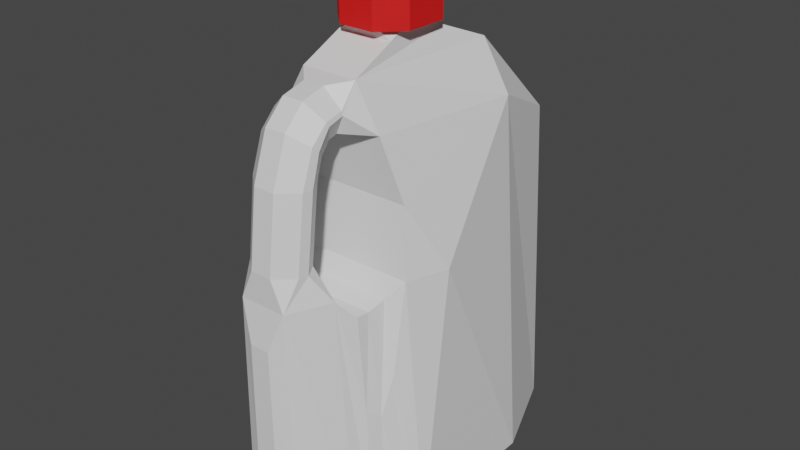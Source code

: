 # Source: MilkJugUV.blend  (saved by Blender 2.82.7; exported with 4.5.12 LTS)
import bpy
from mathutils import Matrix  # noqa: F401  (used for matrix-valued properties, if any)

bpy.ops.wm.read_factory_settings(use_empty=True)
scene = bpy.context.scene
scene.name = 'Scene'

# ---- collections
col_collection = bpy.data.collections.new('Collection'); scene.collection.children.link(col_collection)

# ---- materials (node trees are filled in below, after node groups)
mat_material_001 = bpy.data.materials.new('Material.001')
mat_material_001.use_transparent_shadow = False
mat_material_002 = bpy.data.materials.new('Material.002')
mat_material_002.use_transparent_shadow = False

# ---- material node trees
mat_material_001.use_nodes = True; mat_material_001.node_tree.nodes.clear()
_N = mat_material_001.node_tree.nodes; _L = mat_material_001.node_tree.links
n0 = _N.new('ShaderNodeOutputMaterial'); n0.name = 'Material Output'; n0.location = (300, 300)
n1 = _N.new('ShaderNodeBsdfPrincipled'); n1.name = 'Principled BSDF'; n1.location = (10, 300)
n1.distribution = 'GGX'
n1.subsurface_method = 'BURLEY'
n1.inputs[3].default_value = 1.45
n1.inputs[27].default_value = (0.0, 0.0, 0.0, 1.0)
n1.inputs[28].default_value = 1.0
_L.new(n1.outputs[0], n0.inputs[0])
n0.is_active_output = True
mat_material_002.use_nodes = True; mat_material_002.node_tree.nodes.clear()
_N = mat_material_002.node_tree.nodes; _L = mat_material_002.node_tree.links
n0 = _N.new('ShaderNodeOutputMaterial'); n0.name = 'Material Output'; n0.location = (300, 300)
n1 = _N.new('ShaderNodeBsdfPrincipled'); n1.name = 'Principled BSDF'; n1.location = (10, 300)
n1.distribution = 'GGX'
n1.subsurface_method = 'BURLEY'
n1.inputs[0].default_value = (0.8, 0.01026, 0.009551, 1.0)
n1.inputs[3].default_value = 1.45
n1.inputs[27].default_value = (0.0, 0.0, 0.0, 1.0)
n1.inputs[28].default_value = 1.0
_L.new(n1.outputs[0], n0.inputs[0])
n0.is_active_output = True

# ---- world
world_world = bpy.data.worlds.new('World'); scene.world = world_world
world_world.use_nodes = True; world_world.node_tree.nodes.clear()
_N = world_world.node_tree.nodes; _L = world_world.node_tree.links
n0 = _N.new('ShaderNodeOutputWorld'); n0.name = 'World Output'; n0.location = (300, 300)
n1 = _N.new('ShaderNodeBackground'); n1.name = 'Background'; n1.location = (10, 300)
n1.inputs[0].default_value = (0.05088, 0.05088, 0.05088, 1.0)
_L.new(n1.outputs[0], n0.inputs[0])
n0.is_active_output = True
world_world.color = (0.05088, 0.05088, 0.05088)
world_world.use_sun_shadow = False
world_world.sun_shadow_jitter_overblur = 0.0

# ---- meshes
me_cube_001 = bpy.data.meshes.new('Cube.001')
me_cube_001.from_pydata([(-1.0, -0.7729, -1.399), (-0.29, -0.3895, 1.1), (-0.2484, 1.947, -0.8966), (-0.2484, 1.947, -0.5278), (1.0, -0.7729, -1.399), (0.29, -0.3895, 1.1), (0.2484, 1.947, -0.8966), (0.2484, 1.947, -0.5278), (-1.0, 0.7037, -1.399), (-0.3189, 0.2565, 1.103), (1.0, 0.7037, -1.399), (0.3189, 0.2565, 1.103), (-0.5419, 1.553, 0.4963), (0.6873, 1.553, -1.354), (-0.6873, 1.553, -1.354), (0.5419, 1.553, 0.4963), (0.7405, 0.7037, 0.7229), (-0.7405, 0.7037, 0.7229), (0.9144, -0.8834, -1.399), (-0.9144, -0.8834, -1.399), (0.7737, -1.042, -1.386), (-0.7737, -1.042, -1.386), (0.7046, -1.167, -1.36), (-0.7046, -1.167, -1.36), (0.4612, -1.333, -0.03024), (0.6357, -1.333, -1.328), (-0.4612, -1.333, -0.03024), (-0.6357, -1.333, -1.328), (0.1015, -1.795, -0.2674), (0.1126, -1.795, -1.005), (-0.1015, -1.795, -0.2674), (-0.1126, -1.795, -1.005), (0.2441, -1.727, -0.04626), (0.2772, -1.727, -1.226), (-0.2441, -1.727, -0.04626), (-0.2772, -1.727, -1.226), (-0.4892, -0.7729, 0.7229), (0.4892, -0.7729, 0.7229), (0.2875, -1.573, 0.1204), (0.1097, -1.727, 0.1204), (-0.1097, -1.727, 0.1204), (-0.2875, -1.573, 0.1204), (0.221, -1.333, 0.1204), (0.3135, -1.481, 0.1204), (-0.3135, -1.481, 0.1204), (-0.221, -1.333, 0.1204), (0.221, -1.241, 0.5428), (0.3134, -1.39, 0.5428), (0.2878, -1.481, 0.5428), (0.1097, -1.635, 0.5428), (-0.1097, -1.635, 0.5428), (-0.2878, -1.481, 0.5428), (-0.3134, -1.39, 0.5428), (-0.221, -1.241, 0.5428), (0.221, -1.182, 0.6549), (0.3105, -1.3, 0.7149), (0.2895, -1.355, 0.7431), (0.1097, -1.474, 0.8037), (-0.1097, -1.474, 0.8037), (-0.2895, -1.355, 0.7431), (-0.3105, -1.3, 0.7149), (-0.221, -1.182, 0.6549), (0.221, -1.094, 0.7221), (0.305, -1.171, 0.8126), (0.2926, -1.19, 0.8349), (0.1097, -1.264, 0.9221), (-0.1097, -1.264, 0.9221), (-0.2926, -1.19, 0.8349), (-0.305, -1.171, 0.8126), (-0.221, -1.094, 0.7221), (0.3044, -1.007, 0.8381), (0.221, -0.9975, 0.7366), (0.1097, -1.017, 0.9583), (0.2932, -1.009, 0.8606), (-0.2932, -1.009, 0.8606), (-0.1097, -1.017, 0.9583), (-0.221, -0.9975, 0.7366), (-0.3044, -1.007, 0.8381), (-0.7717, -0.7729, 0.005576), (-0.6773, -0.6774, 0.3783), (-0.915, -0.3497, 0.005576), (0.7717, -0.7729, 0.005576), (0.915, -0.3497, 0.005576), (0.6773, -0.6774, 0.3783), (0.6214, -0.8834, -0.09668), (0.7587, -0.9241, -0.5029), (-0.7587, -0.9241, -0.5029), (-0.6214, -0.8834, -0.09668), (0.5807, -1.042, -0.135), (0.7144, -1.042, -0.7225), (-0.7144, -1.042, -0.7225), (-0.5807, -1.042, -0.135), (0.6512, -1.167, -0.6747), (0.5624, -1.167, -0.135), (-0.5624, -1.167, -0.135), (-0.6512, -1.167, -0.6747), (0.4525, 0.7037, 1.0), (0.291, -0.8367, 0.9808), (-0.291, -0.8367, 0.9808), (-0.4525, 0.7037, 1.0), (-0.2099, 0.3641, 1.151), (-0.4217, 0.1426, 1.15), (-0.4036, -0.2833, 1.148), (-0.1786, -0.4985, 1.147), (0.1786, -0.4985, 1.147), (0.4036, -0.2833, 1.148), (0.4217, 0.1426, 1.15), (0.2099, 0.3641, 1.151), (0.1639, 0.2563, 1.151), (0.312, 0.1014, 1.15), (0.3189, 0.2565, 1.103), (0.2969, -0.2348, 1.149), (0.135, -0.3897, 1.148), (0.29, -0.3895, 1.1), (-0.135, -0.3897, 1.148), (-0.2969, -0.2348, 1.149), (-0.29, -0.3895, 1.1), (-0.312, 0.1014, 1.15), (-0.1639, 0.2563, 1.151), (-0.3189, 0.2565, 1.103), (1.619e-07, -0.067, 1.368), (-0.1786, -0.4995, 1.366), (-0.4036, -0.2843, 1.367), (-0.4217, 0.1416, 1.369), (-0.2099, 0.3631, 1.37), (0.2099, 0.3631, 1.37), (0.4217, 0.1416, 1.369), (0.4036, -0.2843, 1.367), (0.1786, -0.4995, 1.366)], [], [(42, 45, 53, 46), (16, 96, 97, 37), (8, 10, 4, 0), (15, 12, 99, 96), (14, 13, 10, 8), (15, 96, 16), (36, 98, 99, 17), (2, 6, 13, 14), (7, 3, 12, 15), (17, 99, 12), (8, 17, 12, 14), (6, 7, 15, 13), (83, 37, 36, 79), (13, 15, 16, 10), (16, 37, 83), (2, 3, 7, 6), (14, 12, 3, 2), (20, 89, 92, 22), (10, 16, 82, 4), (79, 36, 17), (0, 80, 17, 8), (4, 18, 19, 0), (21, 20, 22, 23), (84, 87, 91, 88), (19, 18, 20, 21), (86, 19, 21, 90), (90, 21, 23, 95), (22, 92, 24, 25), (88, 91, 94, 93), (26, 27, 35, 34), (92, 93, 24), (23, 22, 25, 27), (93, 94, 26, 24), (29, 28, 30, 31), (25, 24, 32, 33), (27, 25, 33, 35), (44, 41, 51, 52), (28, 29, 33, 32), (30, 28, 32, 34), (31, 30, 34, 35), (29, 31, 35, 33), (48, 47, 55, 56), (4, 85, 18), (78, 87, 84, 81), (18, 85, 89, 20), (40, 39, 49, 50), (32, 24, 43, 38), (50, 49, 57, 58), (26, 34, 41, 44), (34, 32, 39, 40), (24, 26, 45, 42), (60, 59, 67, 68), (56, 55, 63, 64), (52, 51, 59, 60), (46, 53, 61, 54), (62, 69, 76, 71), (54, 61, 69, 62), (58, 57, 65, 66), (64, 63, 70, 73), (98, 75, 72, 97), (66, 65, 72, 75), (97, 73, 70, 37), (68, 67, 74, 77), (36, 77, 74, 98), (37, 71, 76, 36), (38, 39, 32), (40, 41, 34), (42, 43, 24), (44, 45, 26), (70, 71, 37), (72, 73, 97), (74, 75, 98), (76, 77, 36), (40, 50, 51, 41), (53, 45, 44, 52), (38, 48, 49, 39), (42, 46, 47, 43), (52, 60, 61, 53), (55, 47, 46, 54), (50, 58, 59, 51), (48, 56, 57, 49), (56, 64, 65, 57), (67, 59, 58, 66), (54, 62, 63, 55), (60, 68, 69, 61), (62, 71, 70, 63), (72, 65, 64, 73), (68, 77, 76, 69), (66, 75, 74, 67), (38, 43, 47, 48), (0, 78, 79, 80), (81, 4, 82, 83), (95, 23, 27, 26), (81, 84, 85, 4), (0, 86, 87, 78), (91, 87, 86, 90), (84, 88, 89, 85), (90, 95, 94, 91), (92, 89, 88, 93), (0, 19, 86), (16, 83, 82), (80, 79, 17), (81, 83, 79, 78), (94, 95, 26), (11, 5, 97, 96), (5, 1, 98, 97), (1, 9, 99, 98), (9, 11, 96, 99), (115, 114, 103, 102), (115, 117, 9), (120, 125, 124), (120, 128, 127), (101, 102, 122, 123), (109, 111, 5), (118, 108, 11), (112, 114, 1), (108, 109, 110), (111, 112, 113), (114, 115, 116), (117, 118, 119), (108, 118, 100, 107), (120, 122, 121), (120, 123, 122), (117, 115, 102, 101), (120, 126, 125), (107, 100, 124, 125), (103, 104, 128, 121), (103, 121, 122, 102), (124, 100, 101, 123), (107, 125, 126, 106), (128, 104, 105, 127), (105, 106, 126, 127), (120, 124, 123), (109, 108, 107, 106), (114, 112, 104, 103), (111, 109, 106, 105), (120, 121, 128), (118, 117, 101, 100), (120, 127, 126), (112, 111, 105, 104), (119, 9, 117), (9, 1, 115), (1, 116, 115), (113, 5, 111), (5, 11, 109), (11, 110, 109), (110, 11, 108), (11, 9, 118), (9, 119, 118), (116, 1, 114), (1, 5, 112), (5, 113, 112)])
me_cube_001.polygons.foreach_set('material_index', [0, 0, 0, 0, 0, 0, 0, 0, 0, 0, 0, 0, 0, 0, 0, 0, 0, 0, 0, 0, 0, 0, 0, 0, 0, 0, 0, 0, 0, 0, 0, 0, 0, 0, 0, 0, 0, 0, 0, 0, 0, 0, 0, 0, 0, 0, 0, 0, 0, 0, 0, 0, 0, 0, 0, 0, 0, 0, 0, 0, 0, 0, 0, 0, 0, 0, 0, 0, 0, 0, 0, 0, 0, 0, 0, 0, 0, 0, 0, 0, 0, 0, 0, 0, 0, 0, 0, 0, 0, 0, 0, 0, 0, 0, 0, 0, 0, 0, 0, 0, 0, 0, 0, 0, 0, 0, 0, 0, 1, 0, 1, 1, 1, 0, 0, 0, 0, 0, 0, 0, 1, 1, 1, 1, 1, 1, 1, 1, 1, 1, 1, 1, 1, 1, 1, 1, 1, 1, 1, 1, 0, 0, 0, 0, 0, 0, 0, 0, 0, 0, 0, 0])
_uv = me_cube_001.uv_layers.new(name='UVMap')
_uv.uv.foreach_set('vector', [0.7755, 0.8121, 0.7755, 0.8121, 0.7844, 0.8841, 0.7844, 0.8841, 0.2594, 0.909, 0.2594, 0.9562, 0.1114, 0.9529, 0.1175, 0.909, 0.04632, 0.3056, 0.2769, 0.3056, 0.2769, 0.4759, 0.04632, 0.4759, 0.3363, 0.4195, 0.4404, 0.4195, 0.4319, 0.5053, 0.3449, 0.5053, 0.08236, 0.2077, 0.2408, 0.2077, 0.2769, 0.3056, 0.04632, 0.3056, 0.341, 0.8703, 0.2594, 0.9562, 0.2594, 0.909, 0.655, 0.9082, 0.6612, 0.9521, 0.5132, 0.9554, 0.5132, 0.9082, 0.4122, 0.182, 0.3645, 0.182, 0.3224, 0.1041, 0.4544, 0.1041, 0.3645, 0.2449, 0.4122, 0.2449, 0.4404, 0.4195, 0.3363, 0.4195, 0.5132, 0.9082, 0.5132, 0.9554, 0.4315, 0.8695, 0.5132, 0.5464, 0.5132, 0.9082, 0.4315, 0.8695, 0.4315, 0.5542, 0.3788, 0.6329, 0.3788, 0.6958, 0.341, 0.8703, 0.341, 0.555, 0.8386, 0.8561, 0.8294, 0.9148, 0.8294, 0.9148, 0.8386, 0.8561, 0.341, 0.555, 0.341, 0.8703, 0.2594, 0.909, 0.2594, 0.5472, 0.2594, 0.909, 0.1175, 0.909, 0.1267, 0.8502, 0.4122, 0.182, 0.4122, 0.2449, 0.3645, 0.2449, 0.3645, 0.182, 0.4315, 0.5542, 0.4315, 0.8695, 0.3937, 0.695, 0.3937, 0.6321, 0.09165, 0.5494, 0.09165, 0.6626, 0.07967, 0.6707, 0.07967, 0.554, 0.2594, 0.5472, 0.2594, 0.909, 0.1582, 0.7867, 0.1175, 0.5472, 0.6459, 0.8494, 0.655, 0.9082, 0.5132, 0.9082, 0.655, 0.5464, 0.6144, 0.7859, 0.5132, 0.9082, 0.5132, 0.5464, 0.2769, 0.4759, 0.267, 0.4886, 0.05619, 0.4886, 0.04632, 0.4759, 0.8288, 0.5877, 0.9527, 0.5877, 0.9471, 0.5915, 0.8343, 0.5915, 0.8188, 0.7751, 0.8188, 0.7751, 0.8035, 0.7686, 0.8035, 0.7686, 0.8175, 0.5858, 0.9639, 0.5858, 0.9527, 0.5877, 0.8288, 0.5877, 0.6696, 0.6992, 0.6656, 0.5464, 0.6809, 0.5486, 0.6809, 0.6618, 0.6809, 0.6618, 0.6809, 0.5486, 0.6929, 0.5532, 0.6929, 0.6699, 0.07967, 0.554, 0.07967, 0.6707, 0.06368, 0.7806, 0.06368, 0.5593, 0.8035, 0.7686, 0.8035, 0.7686, 0.7915, 0.7686, 0.7915, 0.7686, 0.7089, 0.7798, 0.7089, 0.5585, 0.7467, 0.5759, 0.7467, 0.7771, 0.07967, 0.6707, 0.07967, 0.7627, 0.06368, 0.7806, 0.8343, 0.5915, 0.9471, 0.5915, 0.9416, 0.5959, 0.8398, 0.5959, 0.7915, 0.7686, 0.7915, 0.7686, 0.7755, 0.7865, 0.7755, 0.7865, 0.8998, 0.6418, 0.8989, 0.7466, 0.8826, 0.7466, 0.8817, 0.6418, 0.06368, 0.5593, 0.06368, 0.7806, 0.02585, 0.7779, 0.02585, 0.5767, 0.8398, 0.5959, 0.9416, 0.5959, 0.9129, 0.6104, 0.8685, 0.6104, 0.7231, 0.8055, 0.7319, 0.8055, 0.723, 0.8775, 0.7143, 0.8775, 0.01929, 0.7402, 0.01929, 0.6144, 0.02585, 0.5767, 0.02585, 0.7779, 0.8826, 0.7466, 0.8989, 0.7466, 0.9103, 0.778, 0.8712, 0.778, 0.7533, 0.6136, 0.7533, 0.7394, 0.7467, 0.7771, 0.7467, 0.5759, 0.8998, 0.6418, 0.8817, 0.6418, 0.8685, 0.6104, 0.9129, 0.6104, 0.04952, 0.8783, 0.05822, 0.8783, 0.06691, 0.9076, 0.0616, 0.9124, 0.1175, 0.5472, 0.103, 0.7, 0.1069, 0.5472, 0.8294, 0.7926, 0.8188, 0.7751, 0.8188, 0.7751, 0.8294, 0.7926, 0.1069, 0.5472, 0.103, 0.7, 0.09165, 0.6626, 0.09165, 0.5494, 0.882, 0.8017, 0.8995, 0.8017, 0.8995, 0.8617, 0.882, 0.8617, 0.02585, 0.7779, 0.06368, 0.7806, 0.04945, 0.8063, 0.04061, 0.8063, 0.882, 0.8617, 0.8995, 0.8617, 0.8995, 0.8988, 0.882, 0.8988, 0.7089, 0.7798, 0.7467, 0.7771, 0.7319, 0.8055, 0.7231, 0.8055, 0.8712, 0.778, 0.9103, 0.778, 0.8995, 0.8017, 0.882, 0.8017, 0.7755, 0.7865, 0.7755, 0.7865, 0.7755, 0.8121, 0.7755, 0.8121, 0.7056, 0.9068, 0.711, 0.9116, 0.6951, 0.9273, 0.6933, 0.9235, 0.0616, 0.9124, 0.06691, 0.9076, 0.07927, 0.9243, 0.07745, 0.9281, 0.7143, 0.8775, 0.723, 0.8775, 0.711, 0.9116, 0.7056, 0.9068, 0.7844, 0.8841, 0.7844, 0.8841, 0.7901, 0.9033, 0.7901, 0.9033, 0.7985, 0.9147, 0.7985, 0.9147, 0.8078, 0.9172, 0.8078, 0.9172, 0.7901, 0.9033, 0.7901, 0.9033, 0.7985, 0.9147, 0.7985, 0.9147, 0.882, 0.8988, 0.8995, 0.8988, 0.8995, 0.9156, 0.882, 0.9156, 0.07745, 0.9281, 0.07927, 0.9243, 0.09506, 0.9286, 0.09487, 0.9325, 0.8674, 0.9239, 0.882, 0.9207, 0.8995, 0.9207, 0.914, 0.9239, 0.882, 0.9156, 0.8995, 0.9156, 0.8995, 0.9207, 0.882, 0.9207, 0.1114, 0.9529, 0.09487, 0.9325, 0.09506, 0.9286, 0.1175, 0.909, 0.6933, 0.9235, 0.6951, 0.9273, 0.6777, 0.9316, 0.6775, 0.9278, 0.655, 0.9082, 0.6775, 0.9278, 0.6777, 0.9316, 0.6612, 0.9521, 0.8294, 0.9148, 0.8078, 0.9172, 0.8078, 0.9172, 0.8294, 0.9148, 0.04061, 0.8063, 0.02585, 0.8063, 0.02585, 0.7779, 0.7467, 0.8055, 0.7319, 0.8055, 0.7467, 0.7771, 0.06368, 0.8063, 0.04945, 0.8063, 0.06368, 0.7806, 0.7231, 0.8055, 0.7089, 0.8055, 0.7089, 0.7798, 0.09506, 0.9286, 0.09594, 0.9113, 0.1175, 0.909, 0.09402, 0.9491, 0.09487, 0.9325, 0.1114, 0.9529, 0.6777, 0.9316, 0.6785, 0.9483, 0.6612, 0.9521, 0.6766, 0.9105, 0.6775, 0.9278, 0.655, 0.9082, 0.7467, 0.8055, 0.7379, 0.8775, 0.723, 0.8775, 0.7319, 0.8055, 0.7, 0.8775, 0.7089, 0.8055, 0.7231, 0.8055, 0.7143, 0.8775, 0.04061, 0.8063, 0.04952, 0.8783, 0.03468, 0.8783, 0.02585, 0.8063, 0.06368, 0.8063, 0.07251, 0.8783, 0.05822, 0.8783, 0.04945, 0.8063, 0.7143, 0.8775, 0.7056, 0.9068, 0.6943, 0.8966, 0.7, 0.8775, 0.06691, 0.9076, 0.05822, 0.8783, 0.07251, 0.8783, 0.07822, 0.8974, 0.7379, 0.8775, 0.7224, 0.922, 0.711, 0.9116, 0.723, 0.8775, 0.04952, 0.8783, 0.0616, 0.9124, 0.05016, 0.9228, 0.03468, 0.8783, 0.0616, 0.9124, 0.07745, 0.9281, 0.07031, 0.9429, 0.05016, 0.9228, 0.6951, 0.9273, 0.711, 0.9116, 0.7224, 0.922, 0.7022, 0.9421, 0.07822, 0.8974, 0.08668, 0.9088, 0.07927, 0.9243, 0.06691, 0.9076, 0.7056, 0.9068, 0.6933, 0.9235, 0.6859, 0.908, 0.6943, 0.8966, 0.08668, 0.9088, 0.09594, 0.9113, 0.09506, 0.9286, 0.07927, 0.9243, 0.09402, 0.9491, 0.07031, 0.9429, 0.07745, 0.9281, 0.09487, 0.9325, 0.6933, 0.9235, 0.6775, 0.9278, 0.6766, 0.9105, 0.6859, 0.908, 0.7022, 0.9421, 0.6785, 0.9483, 0.6777, 0.9316, 0.6951, 0.9273, 0.04061, 0.8063, 0.04945, 0.8063, 0.05822, 0.8783, 0.04952, 0.8783, 0.655, 0.5464, 0.655, 0.7859, 0.6459, 0.8494, 0.6144, 0.7859, 0.1175, 0.7867, 0.1175, 0.5472, 0.1582, 0.7867, 0.1267, 0.8502, 0.6929, 0.6699, 0.6929, 0.5532, 0.7089, 0.5585, 0.7089, 0.7798, 0.1175, 0.7867, 0.1069, 0.7693, 0.103, 0.7, 0.1175, 0.5472, 0.655, 0.5464, 0.6696, 0.6992, 0.6656, 0.7685, 0.655, 0.7859, 0.6809, 0.7619, 0.6656, 0.7685, 0.6696, 0.6992, 0.6809, 0.6618, 0.1069, 0.7693, 0.09165, 0.7627, 0.09165, 0.6626, 0.103, 0.7, 0.6809, 0.6618, 0.6929, 0.6699, 0.6929, 0.7619, 0.6809, 0.7619, 0.07967, 0.6707, 0.09165, 0.6626, 0.09165, 0.7627, 0.07967, 0.7627, 0.655, 0.5464, 0.6656, 0.5464, 0.6696, 0.6992, 0.2594, 0.909, 0.1267, 0.8502, 0.1582, 0.7867, 0.6144, 0.7859, 0.6459, 0.8494, 0.5132, 0.9082, 0.8294, 0.7926, 0.8386, 0.8561, 0.8386, 0.8561, 0.8294, 0.7926, 0.6929, 0.7619, 0.6929, 0.6699, 0.7089, 0.7798, 0.2164, 0.9738, 0.1544, 0.9732, 0.1114, 0.9529, 0.2594, 0.9562, 0.914, 0.9408, 0.8675, 0.9408, 0.8674, 0.9239, 0.914, 0.9239, 0.6182, 0.9724, 0.5561, 0.9729, 0.5132, 0.9554, 0.6612, 0.9521, 0.419, 0.5229, 0.3577, 0.5229, 0.3449, 0.5053, 0.4319, 0.5053, 0.5106, 0.4065, 0.5235, 0.3941, 0.5201, 0.3854, 0.502, 0.4027, 0.6033, 0.9808, 0.571, 0.981, 0.5561, 0.9729, 0.5344, 0.42, 0.5512, 0.4544, 0.5175, 0.4544, 0.5344, 0.42, 0.5486, 0.3853, 0.5667, 0.4026, 0.5006, 0.4368, 0.502, 0.4027, 0.502, 0.4026, 0.5006, 0.4367, 0.2015, 0.9818, 0.1692, 0.9816, 0.1544, 0.9732, 0.4041, 0.5311, 0.3726, 0.5311, 0.3577, 0.5229, 0.9015, 0.9477, 0.8799, 0.9477, 0.8675, 0.9408, 0.3726, 0.5311, 0.3584, 0.5309, 0.3577, 0.5229, 0.1692, 0.9816, 0.1543, 0.9814, 0.1544, 0.9733, 0.6182, 0.9806, 0.6033, 0.9808, 0.6182, 0.9725, 0.4184, 0.5309, 0.4041, 0.5311, 0.419, 0.5229, 0.5475, 0.4459, 0.5212, 0.4459, 0.5175, 0.4545, 0.5512, 0.4545, 0.5344, 0.42, 0.502, 0.4026, 0.5201, 0.3853, 0.5344, 0.42, 0.5006, 0.4367, 0.502, 0.4026, 0.5094, 0.4335, 0.5106, 0.4065, 0.502, 0.4027, 0.5006, 0.4368, 0.5344, 0.42, 0.5681, 0.4367, 0.5512, 0.4544, 0.5512, 0.4545, 0.5175, 0.4545, 0.5175, 0.4544, 0.5512, 0.4544, 0.5201, 0.3854, 0.5486, 0.3854, 0.5486, 0.3853, 0.5201, 0.3853, 0.5201, 0.3854, 0.5201, 0.3853, 0.502, 0.4026, 0.502, 0.4027, 0.5175, 0.4544, 0.5175, 0.4545, 0.5006, 0.4368, 0.5006, 0.4367, 0.5512, 0.4545, 0.5512, 0.4544, 0.5681, 0.4367, 0.5681, 0.4368, 0.5486, 0.3853, 0.5486, 0.3854, 0.5667, 0.4027, 0.5667, 0.4026, 0.5667, 0.4027, 0.5681, 0.4368, 0.5681, 0.4367, 0.5667, 0.4026, 0.5344, 0.42, 0.5175, 0.4544, 0.5006, 0.4367, 0.5593, 0.4335, 0.5475, 0.4459, 0.5512, 0.4545, 0.5681, 0.4368, 0.5235, 0.3941, 0.5452, 0.3941, 0.5486, 0.3854, 0.5201, 0.3854, 0.5581, 0.4065, 0.5593, 0.4335, 0.5681, 0.4368, 0.5667, 0.4027, 0.5344, 0.42, 0.5201, 0.3853, 0.5486, 0.3853, 0.5212, 0.4459, 0.5094, 0.4335, 0.5006, 0.4368, 0.5175, 0.4545, 0.5344, 0.42, 0.5667, 0.4026, 0.5681, 0.4367, 0.5452, 0.3941, 0.5581, 0.4065, 0.5667, 0.4027, 0.5486, 0.3854, 0.9845, 0.01931, 0.9845, 0.01931, 0.9696, 0.02738, 0.5561, 0.9729, 0.6182, 0.9724, 0.6033, 0.9808, 0.9224, 0.0188, 0.9224, 0.01881, 0.9373, 0.02711, 0.9224, 0.01881, 0.9224, 0.0188, 0.9373, 0.02711, 0.1544, 0.9732, 0.2164, 0.9738, 0.2015, 0.9818, 0.9845, 0.01931, 0.9845, 0.01931, 0.9696, 0.02738, 0.9845, 0.01931, 0.9845, 0.01931, 0.9845, 0.0275, 0.3577, 0.5229, 0.419, 0.5229, 0.4041, 0.5311, 0.9845, 0.01931, 0.9845, 0.01931, 0.9845, 0.0275, 0.9224, 0.01881, 0.9224, 0.0188, 0.9224, 0.02699, 0.8675, 0.9408, 0.914, 0.9408, 0.9015, 0.9477, 0.9224, 0.0188, 0.9224, 0.01881, 0.9224, 0.02699])
me_cube_001.materials.append(mat_material_001)
me_cube_001.materials.append(mat_material_002)
me_cube_001.use_remesh_fix_poles = True
me_cube_001.use_remesh_preserve_attributes = False
me_cube_001.use_mirror_vertex_groups = False
me_cube_001.update()

# ---- objects
ob_cube = bpy.data.objects.new('Cube', me_cube_001)

# ---- transforms, parenting, visibility, modifiers, constraints
ob_cube.location = (0.0, 0.0, 0.0)
ob_cube.scale = (1.0, 1.0, 1.774)
ob_cube.lineart.crease_threshold = 0.0

# ---- collection membership
col_collection.objects.link(ob_cube)

# ---- scene / render settings (as saved in the file)
scene.frame_start = 1; scene.frame_end = 250; scene.frame_set(1)
scene.render.engine = 'BLENDER_EEVEE_NEXT'
scene.cycles.use_denoising = False
scene.cycles.samples = 128
scene.cycles.sampling_pattern = 'TABULATED_SOBOL'
scene.cycles.use_adaptive_sampling = False
scene.cycles.use_light_tree = False
scene.view_settings.view_transform = 'Filmic'
bpy.context.view_layer.update()

# ---- added for rendering (the .blend has no active camera and no usable light): camera, sun
cam_auto = bpy.data.cameras.new('AutoCamera')
cam_auto.lens = 50.0
cam_auto.sensor_width = 36.0
cam_auto.clip_end = 1000.0
ob_auto_camera = bpy.data.objects.new('AutoCamera', cam_auto)
scene.collection.objects.link(ob_auto_camera)
ob_auto_camera.location = (6.00755, -7.13328, 4.78016)
ob_auto_camera.rotation_euler = (1.09748, -7.21219e-08, 0.694738)
scene.camera = ob_auto_camera
light_auto_sun = bpy.data.lights.new('AutoSun', 'SUN')
light_auto_sun.energy = 3.0
light_auto_sun.angle = 0.0523599
ob_auto_sun = bpy.data.objects.new('AutoSun', light_auto_sun)
scene.collection.objects.link(ob_auto_sun)
ob_auto_sun.rotation_euler = (0.872665, 0.174533, 0.523599)
bpy.context.view_layer.update()
